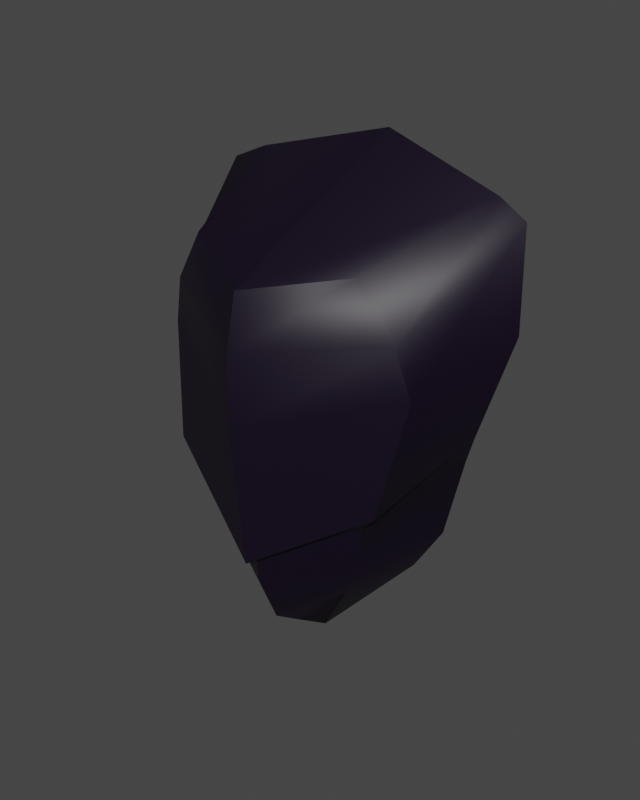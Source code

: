 # Source: Torso_2.blend  (saved by Blender 3.5.10; exported with 4.5.12 LTS)
import bpy
from mathutils import Matrix  # noqa: F401  (used for matrix-valued properties, if any)

bpy.ops.wm.read_factory_settings(use_empty=True)
scene = bpy.context.scene
scene.name = 'Scene'

# ---- collections
col_collection = bpy.data.collections.new('Collection'); scene.collection.children.link(col_collection)

# ---- materials (node trees are filled in below, after node groups)
mat_preto = bpy.data.materials.new('Preto')
mat_preto.alpha_threshold = 0.0
mat_preto.use_transparent_shadow = False
mat_preto.roughness = 0.5
mat_preto.line_color = (0.0, 0.0, 0.0, 1.0)

# ---- node groups
ng_auto_smooth = bpy.data.node_groups.new('Auto Smooth', 'GeometryNodeTree')
_s = ng_auto_smooth.interface.new_socket(name='Geometry', in_out='OUTPUT', socket_type='NodeSocketGeometry')
_s = ng_auto_smooth.interface.new_socket(name='Geometry', in_out='INPUT', socket_type='NodeSocketGeometry')
_s = ng_auto_smooth.interface.new_socket(name='Angle', in_out='INPUT', socket_type='NodeSocketFloat')
_s.subtype = 'ANGLE'
_s.min_value = 0.0
_s.max_value = 3.142
ng_auto_smooth.is_modifier = True
_N = ng_auto_smooth.nodes; _L = ng_auto_smooth.links
n0 = _N.new('NodeGroupOutput'); n0.name = 'Group Output'; n0.location = (480, -100)
n1 = _N.new('NodeGroupInput'); n1.name = 'Group Input'; n1.location = (-420, -300)
n2 = _N.new('NodeGroupInput'); n2.name = 'Group Input.001'; n2.location = (-60, -100)
n3 = _N.new('GeometryNodeSetShadeSmooth'); n3.name = 'Set Shade Smooth'; n3.location = (120, -100)
n3.domain = 'EDGE'
n4 = _N.new('GeometryNodeSetShadeSmooth'); n4.name = 'Set Shade Smooth.001'; n4.location = (300, -100)
n5 = _N.new('GeometryNodeInputMeshEdgeAngle'); n5.name = 'Edge Angle'; n5.location = (-420, -220)
n6 = _N.new('GeometryNodeInputEdgeSmooth'); n6.name = 'Is Edge Smooth'; n6.location = (-60, -160)
n7 = _N.new('GeometryNodeInputShadeSmooth'); n7.name = 'Is Face Smooth'; n7.location = (-240, -340)
n8 = _N.new('FunctionNodeBooleanMath'); n8.name = 'Boolean Math'; n8.location = (-60, -220)
n9 = _N.new('FunctionNodeCompare'); n9.name = 'Compare'; n9.location = (-240, -180)
n9.operation = 'LESS_EQUAL'
_L.new(n5.outputs[0], n9.inputs[0])
_L.new(n4.outputs[0], n0.inputs[0])
_L.new(n1.outputs[1], n9.inputs[1])
_L.new(n9.outputs[0], n8.inputs[0])
_L.new(n7.outputs[0], n8.inputs[1])
_L.new(n2.outputs[0], n3.inputs[0])
_L.new(n6.outputs[0], n3.inputs[1])
_L.new(n3.outputs[0], n4.inputs[0])
_L.new(n8.outputs[0], n3.inputs[2])
n0.is_active_output = True

# ---- material node trees
mat_preto.use_nodes = True; mat_preto.node_tree.nodes.clear()
_N = mat_preto.node_tree.nodes; _L = mat_preto.node_tree.links
n0 = _N.new('ShaderNodeOutputMaterial'); n0.name = 'Material Output'; n0.location = (300, 300)
n1 = _N.new('ShaderNodeBsdfPrincipled'); n1.name = 'Principled BSDF'; n1.location = (10, 300)
n1.distribution = 'GGX'
n1.subsurface_method = 'RANDOM_WALK_SKIN'
n1.inputs[0].default_value = (0.004079, 0.0, 0.01027, 1.0)
n1.inputs[3].default_value = 1.45
n1.inputs[27].default_value = (0.0, 0.0, 0.0, 1.0)
n1.inputs[28].default_value = 1.0
_L.new(n1.outputs[0], n0.inputs[0])
n0.is_active_output = True

# ---- world
world_world = bpy.data.worlds.new('World'); scene.world = world_world
world_world.use_nodes = True; world_world.node_tree.nodes.clear()
_N = world_world.node_tree.nodes; _L = world_world.node_tree.links
n0 = _N.new('ShaderNodeOutputWorld'); n0.name = 'World Output'; n0.location = (300, 300)
n1 = _N.new('ShaderNodeBackground'); n1.name = 'Background'; n1.location = (10, 300)
n1.inputs[0].default_value = (0.05088, 0.05088, 0.05088, 1.0)
_L.new(n1.outputs[0], n0.inputs[0])
n0.is_active_output = True
world_world.color = (0.05088, 0.05088, 0.05088)
world_world.use_sun_shadow = False
world_world.sun_shadow_jitter_overblur = 0.0

# ---- meshes
me_torso = bpy.data.meshes.new('Torso')
me_torso.from_pydata([(0.5861, 0.1671, 0.4088), (0.4812, 0.1486, 0.06141), (0.4504, -0.1449, 0.28), (0.3867, -0.2106, -0.08748), (0.4573, 0.1468, -0.02561), (0.3151, -0.1779, -0.1609), (0.4353, 0.2633, 0.7553), (0.2944, -0.1851, 0.6125), (0.4153, 0.1088, -0.2813), (0.2961, -0.1526, -0.3357), (0.1632, 0.03722, -0.5903), (0.1061, -0.08542, -0.6703), (0.2218, -0.1191, -0.4631), (0.3286, 0.08582, -0.4286), (0.5404, 0.2387, 0.7085), (0.4056, -0.1653, 0.4407), (-0.5861, 0.1671, 0.4088), (-0.4812, 0.1486, 0.06141), (-0.4504, -0.1449, 0.28), (-0.3867, -0.2106, -0.08748), (1.49e-08, 0.2894, 0.03595), (-0.4573, 0.1468, -0.02561), (-0.3151, -0.1779, -0.1609), (1.49e-08, -0.2927, -0.3326), (1.49e-08, 0.3783, 0.1623), (1.49e-08, -0.3882, 0.1391), (1.49e-08, -0.3389, -0.3418), (1.49e-08, 0.4158, 0.5995), (1.49e-08, 0.1347, -0.6779), (-0.4353, 0.2633, 0.7553), (-0.2944, -0.1851, 0.6125), (1.49e-08, 0.3354, 0.8662), (1.49e-08, -0.3458, 0.552), (1.49e-08, 0.2794, -0.2702), (1.49e-08, -0.2816, -0.4433), (-0.4153, 0.1088, -0.2813), (-0.2961, -0.1526, -0.3357), (1.49e-08, -0.09214, -0.7045), (-0.1632, 0.03722, -0.5903), (-0.1061, -0.08542, -0.6703), (1.49e-08, -0.2069, -0.6191), (-0.2218, -0.1191, -0.4631), (-0.3286, 0.08582, -0.4286), (1.49e-08, 0.2124, -0.5272), (-0.5404, 0.2387, 0.7085), (-0.4056, -0.1653, 0.4407), (1.49e-08, -0.3853, 0.3791), (1.49e-08, 0.3749, 0.7351)], [], [(1, 3, 5, 4), (20, 4, 8, 33), (24, 1, 4, 20), (1, 0, 2, 3), (24, 27, 0, 1), (3, 26, 23, 5), (3, 2, 25, 26), (15, 14, 6, 7), (6, 31, 32, 7), (14, 47, 31, 6), (46, 15, 7, 32), (13, 12, 11, 10), (5, 23, 34, 9), (4, 5, 9, 8), (28, 10, 11, 37), (12, 40, 37, 11), (43, 13, 10, 28), (33, 8, 13, 43), (9, 34, 40, 12), (8, 9, 12, 13), (25, 2, 15, 46), (0, 27, 47, 14), (2, 0, 14, 15), (17, 19, 22, 21), (20, 21, 35, 33), (24, 17, 21, 20), (17, 16, 18, 19), (24, 27, 16, 17), (19, 26, 23, 22), (19, 18, 25, 26), (45, 44, 29, 30), (29, 31, 32, 30), (44, 47, 31, 29), (46, 45, 30, 32), (42, 41, 39, 38), (22, 23, 34, 36), (21, 22, 36, 35), (28, 38, 39, 37), (41, 40, 37, 39), (43, 42, 38, 28), (33, 35, 42, 43), (36, 34, 40, 41), (35, 36, 41, 42), (25, 18, 45, 46), (16, 27, 47, 44), (18, 16, 44, 45)])
me_torso.polygons.foreach_set('use_smooth', [True] * 46)
_uv = me_torso.uv_layers.new(name='UVMap')
_uv.uv.foreach_set('vector', [0.375, 0.5, 0.375, 0.75, 0.375, 0.75, 0.375, 0.5, 0.375, 0.375, 0.375, 0.5, 0.375, 0.5, 0.375, 0.375, 0.375, 0.375, 0.375, 0.5, 0.375, 0.5, 0.375, 0.375, 0.375, 0.5, 0.625, 0.5, 0.625, 0.75, 0.375, 0.75, 0.375, 0.375, 0.625, 0.375, 0.625, 0.5, 0.375, 0.5, 0.375, 0.75, 0.375, 0.875, 0.375, 0.875, 0.375, 0.75, 0.375, 0.75, 0.625, 0.75, 0.625, 0.875, 0.375, 0.875, 0.625, 0.75, 0.625, 0.5, 0.625, 0.5, 0.625, 0.75, 0.625, 0.5, 0.75, 0.5, 0.75, 0.75, 0.625, 0.75, 0.625, 0.5, 0.625, 0.375, 0.625, 0.375, 0.625, 0.5, 0.625, 0.875, 0.625, 0.75, 0.625, 0.75, 0.625, 0.875, 0.375, 0.5, 0.375, 0.75, 0.375, 0.75, 0.375, 0.5, 0.375, 0.75, 0.375, 0.875, 0.375, 0.875, 0.375, 0.75, 0.375, 0.5, 0.375, 0.75, 0.375, 0.75, 0.375, 0.5, 0.25, 0.5, 0.375, 0.5, 0.375, 0.75, 0.25, 0.75, 0.375, 0.75, 0.375, 0.875, 0.375, 0.875, 0.375, 0.75, 0.375, 0.375, 0.375, 0.5, 0.375, 0.5, 0.375, 0.375, 0.375, 0.375, 0.375, 0.5, 0.375, 0.5, 0.375, 0.375, 0.375, 0.75, 0.375, 0.875, 0.375, 0.875, 0.375, 0.75, 0.375, 0.5, 0.375, 0.75, 0.375, 0.75, 0.375, 0.5, 0.625, 0.875, 0.625, 0.75, 0.625, 0.75, 0.625, 0.875, 0.625, 0.5, 0.625, 0.375, 0.625, 0.375, 0.625, 0.5, 0.625, 0.75, 0.625, 0.5, 0.625, 0.5, 0.625, 0.75, 0.375, 0.5, 0.375, 0.75, 0.375, 0.75, 0.375, 0.5, 0.375, 0.375, 0.375, 0.5, 0.375, 0.5, 0.375, 0.375, 0.375, 0.375, 0.375, 0.5, 0.375, 0.5, 0.375, 0.375, 0.375, 0.5, 0.625, 0.5, 0.625, 0.75, 0.375, 0.75, 0.375, 0.375, 0.625, 0.375, 0.625, 0.5, 0.375, 0.5, 0.375, 0.75, 0.375, 0.875, 0.375, 0.875, 0.375, 0.75, 0.375, 0.75, 0.625, 0.75, 0.625, 0.875, 0.375, 0.875, 0.625, 0.75, 0.625, 0.5, 0.625, 0.5, 0.625, 0.75, 0.625, 0.5, 0.75, 0.5, 0.75, 0.75, 0.625, 0.75, 0.625, 0.5, 0.625, 0.375, 0.625, 0.375, 0.625, 0.5, 0.625, 0.875, 0.625, 0.75, 0.625, 0.75, 0.625, 0.875, 0.375, 0.5, 0.375, 0.75, 0.375, 0.75, 0.375, 0.5, 0.375, 0.75, 0.375, 0.875, 0.375, 0.875, 0.375, 0.75, 0.375, 0.5, 0.375, 0.75, 0.375, 0.75, 0.375, 0.5, 0.25, 0.5, 0.375, 0.5, 0.375, 0.75, 0.25, 0.75, 0.375, 0.75, 0.375, 0.875, 0.375, 0.875, 0.375, 0.75, 0.375, 0.375, 0.375, 0.5, 0.375, 0.5, 0.375, 0.375, 0.375, 0.375, 0.375, 0.5, 0.375, 0.5, 0.375, 0.375, 0.375, 0.75, 0.375, 0.875, 0.375, 0.875, 0.375, 0.75, 0.375, 0.5, 0.375, 0.75, 0.375, 0.75, 0.375, 0.5, 0.625, 0.875, 0.625, 0.75, 0.625, 0.75, 0.625, 0.875, 0.625, 0.5, 0.625, 0.375, 0.625, 0.375, 0.625, 0.5, 0.625, 0.75, 0.625, 0.5, 0.625, 0.5, 0.625, 0.75])
me_torso.materials.append(mat_preto)
me_torso.use_mirror_vertex_groups = False
me_torso.update()

# ---- objects
ob_torso_2 = bpy.data.objects.new('Torso_2', me_torso)

# ---- transforms, parenting, visibility, modifiers, constraints
ob_torso_2.location = (0.0, 0.0, 0.0)
ob_torso_2.scale = (-1.0, 1.0, 1.0)
ob_torso_2.lock_rotations_4d = False
ob_torso_2.empty_display_type = 'ARROWS'
ob_torso_2.lineart.crease_threshold = 0.0
_m = ob_torso_2.modifiers.new('Auto Smooth', 'NODES')
_m.node_group = ng_auto_smooth
_gi = [s.identifier for s in ng_auto_smooth.interface.items_tree if s.item_type == 'SOCKET' and s.in_out == 'INPUT']
_m[_gi[1]] = 0.6109  # Angle

# ---- collection membership
scene.collection.objects.link(ob_torso_2)

# ---- scene / render settings (as saved in the file)
scene.frame_start = 1; scene.frame_end = 250; scene.frame_set(250)
scene.render.engine = 'BLENDER_EEVEE_NEXT'
scene.render.resolution_x = 1080
scene.render.resolution_y = 1350
scene.cycles.sampling_pattern = 'TABULATED_SOBOL'
scene.view_settings.view_transform = 'Filmic'
bpy.context.view_layer.update()

# ---- added for rendering (the .blend has no active camera and no usable light): camera, sun
cam_auto = bpy.data.cameras.new('AutoCamera')
cam_auto.lens = 50.0
cam_auto.sensor_width = 36.0
cam_auto.clip_end = 1000.0
ob_auto_camera = bpy.data.objects.new('AutoCamera', cam_auto)
scene.collection.objects.link(ob_auto_camera)
ob_auto_camera.location = (1.95997, -2.33821, 1.64881)
ob_auto_camera.rotation_euler = (1.09748, -7.21219e-08, 0.694738)
scene.camera = ob_auto_camera
light_auto_sun = bpy.data.lights.new('AutoSun', 'SUN')
light_auto_sun.energy = 3.0
light_auto_sun.angle = 0.0523599
ob_auto_sun = bpy.data.objects.new('AutoSun', light_auto_sun)
scene.collection.objects.link(ob_auto_sun)
ob_auto_sun.rotation_euler = (0.872665, 0.174533, 0.523599)
bpy.context.view_layer.update()
